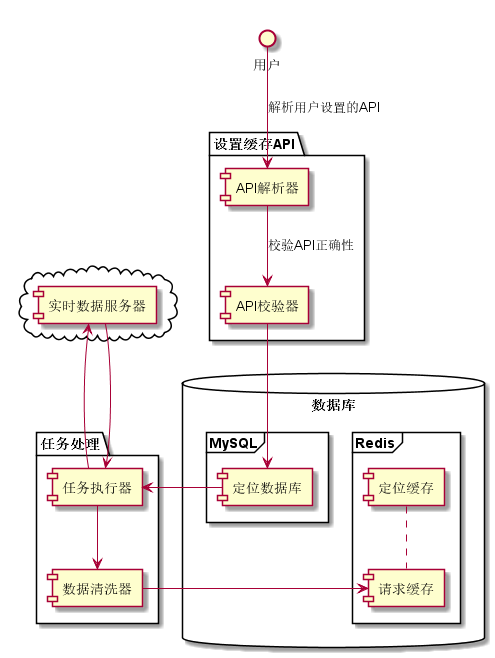

The diagram above was rendered by PlantUML. Its source (embedded in the PNG):
@startuml
database "数据库" {
  frame "Redis" {
	[定位缓存]
	[请求缓存]
  }
  frame "MySQL"{
	[定位数据库]
  }
  定位缓存 .down. 请求缓存 
}
cloud {
  [实时数据服务器]
}
() "用户"

package "设置缓存API"{
	用户 -down-> [API解析器] :解析用户设置的API
	API解析器 -down-> [API校验器] :校验API正确性
	API校验器 -down-> 定位数据库
}
package "任务处理"{
	定位数据库 -left-> [任务执行器] 
	任务执行器 -up-> 实时数据服务器
	实时数据服务器 -down-> 任务执行器
	任务执行器 -down-> [数据清洗器]
	数据清洗器 -right-> 请求缓存


}

@enduml